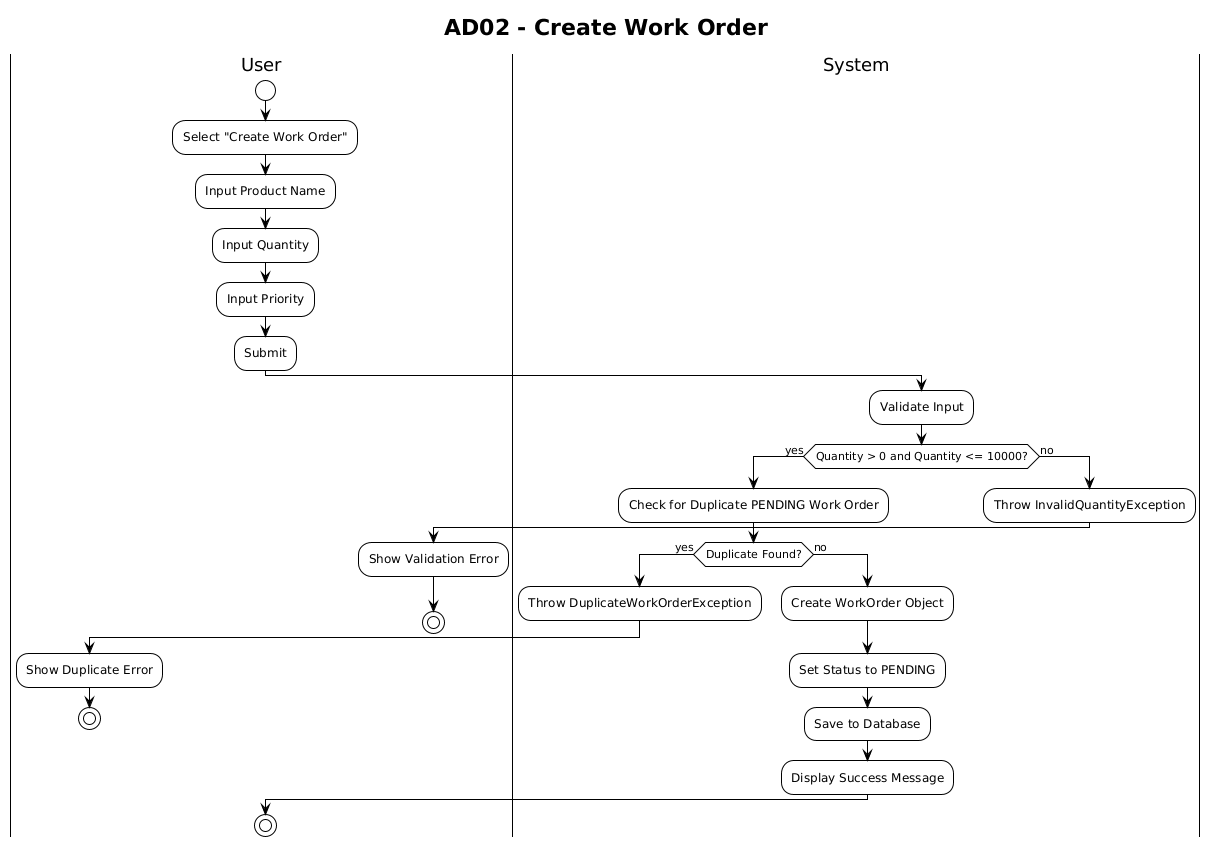

The diagram above was rendered by PlantUML. Its source (embedded in the PNG):
@startuml
!theme plain

title AD02 - Create Work Order

|User|
start
:Select "Create Work Order";
:Input Product Name;
:Input Quantity;
:Input Priority;
:Submit;

|System|
:Validate Input;
if (Quantity > 0 and Quantity <= 10000?) then (yes)
  :Check for Duplicate PENDING Work Order;
  if (Duplicate Found?) then (yes)
    :Throw DuplicateWorkOrderException;
    |User|
    :Show Duplicate Error;
    stop
  else (no)
    |System|
    :Create WorkOrder Object;
    :Set Status to PENDING;
    :Save to Database;
    :Display Success Message;
  endif
else (no)
  :Throw InvalidQuantityException;
  |User|
  :Show Validation Error;
  stop
endif

|User|
stop

@enduml